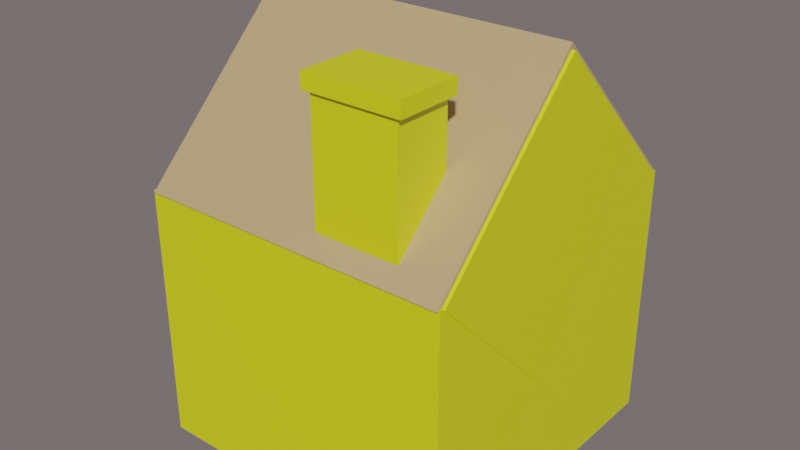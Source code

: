 # Source: lowpolyhouse2.blend  (saved by Blender 2.93.20; exported with 4.5.12 LTS)
import bpy
from mathutils import Matrix  # noqa: F401  (used for matrix-valued properties, if any)

bpy.ops.wm.read_factory_settings(use_empty=True)
scene = bpy.context.scene
scene.name = 'Scene'

# ---- collections
col_collection = bpy.data.collections.new('Collection'); scene.collection.children.link(col_collection)

# ---- materials (node trees are filled in below, after node groups)
mat_material_027 = bpy.data.materials.new('Material.027')
mat_material_027.use_transparent_shadow = False
mat_material_028 = bpy.data.materials.new('Material.028')
mat_material_028.use_transparent_shadow = False
mat_material_030 = bpy.data.materials.new('Material.030')
mat_material_030.use_transparent_shadow = False
mat_material_031 = bpy.data.materials.new('Material.031')
mat_material_031.use_transparent_shadow = False
mat_material_034 = bpy.data.materials.new('Material.034')
mat_material_034.use_transparent_shadow = False

# ---- material node trees
mat_material_027.use_nodes = True; mat_material_027.node_tree.nodes.clear()
_N = mat_material_027.node_tree.nodes; _L = mat_material_027.node_tree.links
n0 = _N.new('ShaderNodeBsdfPrincipled'); n0.name = 'Principled BSDF'; n0.location = (10, 300)
n0.distribution = 'GGX'
n0.subsurface_method = 'BURLEY'
n0.inputs[0].default_value = (0.7828, 0.8, 0.0, 1.0)
n0.inputs[3].default_value = 1.45
n0.inputs[13].default_value = 1.0
n0.inputs[27].default_value = (0.0, 0.0, 0.0, 1.0)
n0.inputs[28].default_value = 1.0
n1 = _N.new('ShaderNodeOutputMaterial'); n1.name = 'Material Output'; n1.location = (300, 300)
_L.new(n0.outputs[0], n1.inputs[0])
n1.is_active_output = True
mat_material_028.use_nodes = True; mat_material_028.node_tree.nodes.clear()
_N = mat_material_028.node_tree.nodes; _L = mat_material_028.node_tree.links
n0 = _N.new('ShaderNodeBsdfPrincipled'); n0.name = 'Principled BSDF'; n0.location = (10, 300)
n0.distribution = 'GGX'
n0.subsurface_method = 'BURLEY'
n0.inputs[0].default_value = (0.5277, 0.3749, 0.1788, 1.0)
n0.inputs[3].default_value = 1.45
n0.inputs[13].default_value = 1.0
n0.inputs[27].default_value = (0.0, 0.0, 0.0, 1.0)
n0.inputs[28].default_value = 1.0
n1 = _N.new('ShaderNodeOutputMaterial'); n1.name = 'Material Output'; n1.location = (300, 300)
_L.new(n0.outputs[0], n1.inputs[0])
n1.is_active_output = True
mat_material_030.use_nodes = True; mat_material_030.node_tree.nodes.clear()
_N = mat_material_030.node_tree.nodes; _L = mat_material_030.node_tree.links
n0 = _N.new('ShaderNodeBsdfPrincipled'); n0.name = 'Principled BSDF'; n0.location = (10, 300)
n0.distribution = 'GGX'
n0.subsurface_method = 'BURLEY'
n0.inputs[0].default_value = (0.0, 0.2457, 0.8, 1.0)
n0.inputs[3].default_value = 1.45
n0.inputs[13].default_value = 1.0
n0.inputs[27].default_value = (0.0, 0.0, 0.0, 1.0)
n0.inputs[28].default_value = 1.0
n1 = _N.new('ShaderNodeOutputMaterial'); n1.name = 'Material Output'; n1.location = (300, 300)
_L.new(n0.outputs[0], n1.inputs[0])
n1.is_active_output = True
mat_material_031.use_nodes = True; mat_material_031.node_tree.nodes.clear()
_N = mat_material_031.node_tree.nodes; _L = mat_material_031.node_tree.links
n0 = _N.new('ShaderNodeBsdfPrincipled'); n0.name = 'Principled BSDF'; n0.location = (10, 300)
n0.distribution = 'GGX'
n0.subsurface_method = 'BURLEY'
n0.inputs[0].default_value = (0.09462, 0.04199, 0.04354, 1.0)
n0.inputs[3].default_value = 1.45
n0.inputs[13].default_value = 1.0
n0.inputs[27].default_value = (0.0, 0.0, 0.0, 1.0)
n0.inputs[28].default_value = 1.0
n1 = _N.new('ShaderNodeOutputMaterial'); n1.name = 'Material Output'; n1.location = (300, 300)
_L.new(n0.outputs[0], n1.inputs[0])
n1.is_active_output = True
mat_material_034.use_nodes = True; mat_material_034.node_tree.nodes.clear()
_N = mat_material_034.node_tree.nodes; _L = mat_material_034.node_tree.links
n0 = _N.new('ShaderNodeBsdfPrincipled'); n0.name = 'Principled BSDF'; n0.location = (10, 300)
n0.distribution = 'GGX'
n0.subsurface_method = 'BURLEY'
n0.inputs[0].default_value = (0.1145, 0.1079, 0.1149, 1.0)
n0.inputs[3].default_value = 1.45
n0.inputs[13].default_value = 1.0
n0.inputs[27].default_value = (0.0, 0.0, 0.0, 1.0)
n0.inputs[28].default_value = 1.0
n1 = _N.new('ShaderNodeOutputMaterial'); n1.name = 'Material Output'; n1.location = (300, 300)
_L.new(n0.outputs[0], n1.inputs[0])
n1.is_active_output = True

# ---- world
world_world = bpy.data.worlds.new('World'); scene.world = world_world
world_world.use_nodes = True; world_world.node_tree.nodes.clear()
_N = world_world.node_tree.nodes; _L = world_world.node_tree.links
n0 = _N.new('ShaderNodeOutputWorld'); n0.name = 'World Output'; n0.location = (300, 300)
n1 = _N.new('ShaderNodeBackground'); n1.name = 'Background'; n1.location = (10, 300)
n1.inputs[0].default_value = (0.7874, 0.6506, 0.6712, 1.0)
n1.inputs[1].default_value = 0.2
_L.new(n1.outputs[0], n0.inputs[0])
n0.is_active_output = True
world_world.color = (0.05088, 0.05088, 0.05088)
world_world.use_sun_shadow = False
world_world.sun_shadow_jitter_overblur = 0.0

# ---- meshes
me_cube_035 = bpy.data.meshes.new('Cube.035')
me_cube_035.from_pydata([(-1.0, -1.0, -0.6214), (-1.0, -1.0, 1.0), (-1.0, 1.0, -0.6214), (-1.0, 1.0, 1.0), (1.0, -1.0, -0.6214), (1.0, -1.0, 1.0), (1.0, 1.0, -0.6214), (1.0, 1.0, 1.0)], [], [(0, 1, 3, 2), (2, 3, 7, 6), (6, 7, 5, 4), (4, 5, 1, 0), (2, 6, 4, 0), (7, 3, 1, 5)])
_uv = me_cube_035.uv_layers.new(name='UVMap')
_uv.uv.foreach_set('vector', [0.375, 0.0, 0.625, 0.0, 0.625, 0.25, 0.375, 0.25, 0.375, 0.25, 0.625, 0.25, 0.625, 0.5, 0.375, 0.5, 0.375, 0.5, 0.625, 0.5, 0.625, 0.75, 0.375, 0.75, 0.375, 0.75, 0.625, 0.75, 0.625, 1.0, 0.375, 1.0, 0.125, 0.5, 0.375, 0.5, 0.375, 0.75, 0.125, 0.75, 0.625, 0.5, 0.875, 0.5, 0.875, 0.75, 0.625, 0.75])
me_cube_035.materials.append(mat_material_027)
me_cube_035.use_remesh_fix_poles = True
me_cube_035.use_remesh_preserve_attributes = False
me_cube_035.update()
me_cube_036 = bpy.data.meshes.new('Cube.036')
me_cube_036.from_pydata([(-1.377, -1.0, -1.0), (-1.377, -1.0, 1.0), (-1.377, 1.0, -1.0), (-1.377, 1.0, 1.0), (1.383, -1.0, -1.0), (1.383, -1.0, 1.0), (1.383, 1.0, -1.0), (1.383, 1.0, 1.0)], [], [(0, 1, 3, 2), (2, 3, 7, 6), (6, 7, 5, 4), (4, 5, 1, 0), (2, 6, 4, 0), (7, 3, 1, 5)])
_uv = me_cube_036.uv_layers.new(name='UVMap')
_uv.uv.foreach_set('vector', [0.375, 0.0, 0.625, 0.0, 0.625, 0.25, 0.375, 0.25, 0.375, 0.25, 0.625, 0.25, 0.625, 0.5, 0.375, 0.5, 0.375, 0.5, 0.625, 0.5, 0.625, 0.75, 0.375, 0.75, 0.375, 0.75, 0.625, 0.75, 0.625, 1.0, 0.375, 1.0, 0.125, 0.5, 0.375, 0.5, 0.375, 0.75, 0.125, 0.75, 0.625, 0.5, 0.875, 0.5, 0.875, 0.75, 0.625, 0.75])
me_cube_036.materials.append(mat_material_028)
me_cube_036.use_remesh_fix_poles = True
me_cube_036.use_remesh_preserve_attributes = False
me_cube_036.update()
me_cube_037 = bpy.data.meshes.new('Cube.037')
me_cube_037.from_pydata([(-1.0, -1.0, -1.0), (-1.0, -1.0, 1.0), (-1.0, 1.0, -1.0), (-1.0, 1.0, 1.0), (1.781, -1.0, -1.0), (1.781, -1.0, 1.0), (1.781, 1.0, -1.0), (1.781, 1.0, 1.0)], [], [(0, 1, 3, 2), (2, 3, 7, 6), (6, 7, 5, 4), (4, 5, 1, 0), (2, 6, 4, 0), (7, 3, 1, 5)])
_uv = me_cube_037.uv_layers.new(name='UVMap')
_uv.uv.foreach_set('vector', [0.375, 0.0, 0.625, 0.0, 0.625, 0.25, 0.375, 0.25, 0.375, 0.25, 0.625, 0.25, 0.625, 0.5, 0.375, 0.5, 0.375, 0.5, 0.625, 0.5, 0.625, 0.75, 0.375, 0.75, 0.375, 0.75, 0.625, 0.75, 0.625, 1.0, 0.375, 1.0, 0.125, 0.5, 0.375, 0.5, 0.375, 0.75, 0.125, 0.75, 0.625, 0.5, 0.875, 0.5, 0.875, 0.75, 0.625, 0.75])
me_cube_037.materials.append(mat_material_030)
me_cube_037.use_remesh_fix_poles = True
me_cube_037.use_remesh_preserve_attributes = False
me_cube_037.update()
me_cube_038 = bpy.data.meshes.new('Cube.038')
me_cube_038.from_pydata([(-1.0, -1.0, -1.0), (-1.0, -1.0, 1.0), (-1.0, 1.0, -1.0), (-1.0, 1.0, 1.0), (1.0, -1.0, -1.0), (1.0, -1.0, 1.0), (1.0, 1.0, -1.0), (1.0, 1.0, 1.0)], [], [(0, 1, 3, 2), (2, 3, 7, 6), (6, 7, 5, 4), (4, 5, 1, 0), (2, 6, 4, 0), (7, 3, 1, 5)])
_uv = me_cube_038.uv_layers.new(name='UVMap')
_uv.uv.foreach_set('vector', [0.375, 0.0, 0.625, 0.0, 0.625, 0.25, 0.375, 0.25, 0.375, 0.25, 0.625, 0.25, 0.625, 0.5, 0.375, 0.5, 0.375, 0.5, 0.625, 0.5, 0.625, 0.75, 0.375, 0.75, 0.375, 0.75, 0.625, 0.75, 0.625, 1.0, 0.375, 1.0, 0.125, 0.5, 0.375, 0.5, 0.375, 0.75, 0.125, 0.75, 0.625, 0.5, 0.875, 0.5, 0.875, 0.75, 0.625, 0.75])
me_cube_038.materials.append(mat_material_031)
me_cube_038.use_remesh_fix_poles = True
me_cube_038.use_remesh_preserve_attributes = False
me_cube_038.update()
me_cube_039 = bpy.data.meshes.new('Cube.039')
me_cube_039.from_pydata([(-1.0, -1.0, -1.0), (-1.0, -1.0, 1.0), (-1.0, 1.0, -1.0), (-1.0, 1.0, 1.0), (1.971, -1.0, -1.0), (1.971, -1.0, 1.0), (1.971, 1.0, -1.0), (1.971, 1.0, 1.0), (-1.205, -1.138, 1.0), (-1.205, 1.138, 1.0), (2.176, 1.138, 1.0), (2.176, -1.138, 1.0), (-1.205, -1.138, 1.203), (-1.205, 1.138, 1.203), (2.176, 1.138, 1.203), (2.176, -1.138, 1.203)], [], [(0, 1, 3, 2), (2, 3, 7, 6), (6, 7, 5, 4), (4, 5, 1, 0), (2, 6, 4, 0), (5, 7, 10, 11), (8, 11, 15, 12), (3, 1, 8, 9), (1, 5, 11, 8), (7, 3, 9, 10), (14, 13, 12, 15), (10, 9, 13, 14), (11, 10, 14, 15), (9, 8, 12, 13)])
_uv = me_cube_039.uv_layers.new(name='UVMap')
_uv.uv.foreach_set('vector', [0.375, 0.0, 0.625, 0.0, 0.625, 0.25, 0.375, 0.25, 0.375, 0.25, 0.625, 0.25, 0.625, 0.5, 0.375, 0.5, 0.375, 0.5, 0.625, 0.5, 0.625, 0.75, 0.375, 0.75, 0.375, 0.75, 0.625, 0.75, 0.625, 1.0, 0.375, 1.0, 0.125, 0.5, 0.375, 0.5, 0.375, 0.75, 0.125, 0.75, 0.625, 0.75, 0.625, 0.5, 0.625, 0.5, 0.625, 0.75, 0.625, 1.0, 0.625, 0.75, 0.625, 0.75, 0.625, 1.0, 0.625, 0.25, 0.625, 0.0, 0.625, 0.0, 0.625, 0.25, 0.625, 1.0, 0.625, 0.75, 0.625, 0.75, 0.625, 1.0, 0.625, 0.5, 0.625, 0.25, 0.625, 0.25, 0.625, 0.5, 0.625, 0.5, 0.875, 0.5, 0.875, 0.75, 0.625, 0.75, 0.625, 0.5, 0.625, 0.25, 0.625, 0.25, 0.625, 0.5, 0.625, 0.75, 0.625, 0.5, 0.625, 0.5, 0.625, 0.75, 0.625, 0.25, 0.625, 0.0, 0.625, 0.0, 0.625, 0.25])
me_cube_039.materials.append(mat_material_027)
me_cube_039.use_remesh_fix_poles = True
me_cube_039.use_remesh_preserve_attributes = False
me_cube_039.update()
me_cube_040 = bpy.data.meshes.new('Cube.040')
me_cube_040.from_pydata([(-1.377, -1.0, -1.0), (-1.377, -1.0, 1.0), (-1.377, 1.0, -1.0), (-1.377, 1.0, 1.0), (1.383, -1.0, -1.0), (1.383, -1.0, 1.0), (1.383, 1.0, -1.0), (1.383, 1.0, 1.0)], [], [(0, 1, 3, 2), (2, 3, 7, 6), (6, 7, 5, 4), (4, 5, 1, 0), (2, 6, 4, 0), (7, 3, 1, 5)])
_uv = me_cube_040.uv_layers.new(name='UVMap')
_uv.uv.foreach_set('vector', [0.375, 0.0, 0.625, 0.0, 0.625, 0.25, 0.375, 0.25, 0.375, 0.25, 0.625, 0.25, 0.625, 0.5, 0.375, 0.5, 0.375, 0.5, 0.625, 0.5, 0.625, 0.75, 0.375, 0.75, 0.375, 0.75, 0.625, 0.75, 0.625, 1.0, 0.375, 1.0, 0.125, 0.5, 0.375, 0.5, 0.375, 0.75, 0.125, 0.75, 0.625, 0.5, 0.875, 0.5, 0.875, 0.75, 0.625, 0.75])
me_cube_040.materials.append(mat_material_027)
me_cube_040.use_remesh_fix_poles = True
me_cube_040.use_remesh_preserve_attributes = False
me_cube_040.update()
me_cube_041 = bpy.data.meshes.new('Cube.041')
me_cube_041.from_pydata([(-1.0, -0.3639, -1.0), (-1.0, -0.3639, 1.0), (-1.0, 1.0, -1.0), (-1.0, 1.0, 1.0), (1.0, -0.3639, -1.0), (1.0, -0.3639, 1.0), (1.0, 1.0, -1.0), (1.0, 1.0, 1.0)], [], [(0, 1, 3, 2), (2, 3, 7, 6), (6, 7, 5, 4), (4, 5, 1, 0), (2, 6, 4, 0), (7, 3, 1, 5)])
_uv = me_cube_041.uv_layers.new(name='UVMap')
_uv.uv.foreach_set('vector', [0.375, 0.0, 0.625, 0.0, 0.625, 0.25, 0.375, 0.25, 0.375, 0.25, 0.625, 0.25, 0.625, 0.5, 0.375, 0.5, 0.375, 0.5, 0.625, 0.5, 0.625, 0.75, 0.375, 0.75, 0.375, 0.75, 0.625, 0.75, 0.625, 1.0, 0.375, 1.0, 0.125, 0.5, 0.375, 0.5, 0.375, 0.75, 0.125, 0.75, 0.625, 0.5, 0.875, 0.5, 0.875, 0.75, 0.625, 0.75])
me_cube_041.materials.append(mat_material_034)
me_cube_041.use_remesh_fix_poles = True
me_cube_041.use_remesh_preserve_attributes = False
me_cube_041.update()

# ---- objects
ob_cube = bpy.data.objects.new('Cube', me_cube_035)
ob_cube_001 = bpy.data.objects.new('Cube.001', me_cube_036)
ob_cube_002 = bpy.data.objects.new('Cube.002', me_cube_037)
ob_cube_003 = bpy.data.objects.new('Cube.003', me_cube_038)
ob_cube_004 = bpy.data.objects.new('Cube.004', me_cube_039)
ob_cube_005 = bpy.data.objects.new('Cube.005', me_cube_040)
ob_cube_006 = bpy.data.objects.new('Cube.006', me_cube_041)

# ---- transforms, parenting, visibility, modifiers, constraints
ob_cube.location = (0.0, 0.0, 0.0)
ob_cube_001.location = (0.0, 0.0, 0.9939)
ob_cube_001.rotation_euler = (0.7854, -1.58e-16, -6.608e-17)
ob_cube_001.scale = (0.7153, 0.7165, 0.7165)
ob_cube_002.location = (-0.5992, -0.2997, 0.7102)
ob_cube_002.scale = (0.4052, 0.4052, 0.1814)
ob_cube_003.location = (-0.4845, 0.4749, -0.08315)
ob_cube_003.rotation_euler = (1.571, -2.22e-16, -2.222e-16)
ob_cube_003.scale = (0.5249, 0.5249, 0.235)
ob_cube_004.location = (0.3329, -0.7409, 1.367)
ob_cube_004.scale = (0.1791, 0.1791, 0.4649)
ob_cube_005.location = (0.0, 0.0, 0.9939)
ob_cube_005.rotation_euler = (0.7854, -1.58e-16, -6.608e-17)
ob_cube_005.scale = (0.7291, 0.6904, 0.6904)
ob_cube_006.location = (-0.4845, 0.4749, -0.591)
ob_cube_006.rotation_euler = (1.571, -2.22e-16, -2.222e-16)
ob_cube_006.scale = (0.6612, 0.08008, 0.235)

# ---- collection membership
col_collection.objects.link(ob_cube)
col_collection.objects.link(ob_cube_001)
col_collection.objects.link(ob_cube_002)
col_collection.objects.link(ob_cube_003)
col_collection.objects.link(ob_cube_004)
col_collection.objects.link(ob_cube_005)
col_collection.objects.link(ob_cube_006)

# ---- scene / render settings (as saved in the file)
scene.frame_start = 1; scene.frame_end = 250; scene.frame_set(247)
scene.render.engine = 'BLENDER_EEVEE_NEXT'
scene.cycles.use_denoising = False
scene.cycles.samples = 128
scene.cycles.sampling_pattern = 'TABULATED_SOBOL'
scene.cycles.use_adaptive_sampling = False
scene.cycles.use_light_tree = False
scene.view_settings.view_transform = 'Filmic'
bpy.context.view_layer.update()

# ---- added for rendering (the .blend has no active camera and no usable light): camera, sun
cam_auto = bpy.data.cameras.new('AutoCamera')
cam_auto.lens = 50.0
cam_auto.sensor_width = 36.0
cam_auto.clip_end = 1000.0
ob_auto_camera = bpy.data.objects.new('AutoCamera', cam_auto)
scene.collection.objects.link(ob_auto_camera)
ob_auto_camera.location = (3.59244, -4.39332, 3.62185)
ob_auto_camera.rotation_euler = (1.09748, -7.21219e-08, 0.694738)
scene.camera = ob_auto_camera
light_auto_sun = bpy.data.lights.new('AutoSun', 'SUN')
light_auto_sun.energy = 3.0
light_auto_sun.angle = 0.0523599
ob_auto_sun = bpy.data.objects.new('AutoSun', light_auto_sun)
scene.collection.objects.link(ob_auto_sun)
ob_auto_sun.rotation_euler = (0.872665, 0.174533, 0.523599)
bpy.context.view_layer.update()
